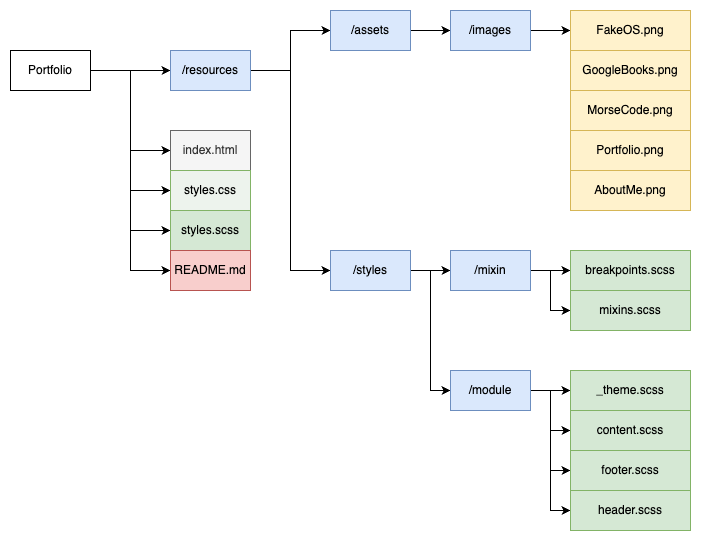

The diagram above was exported from draw.io. Its source (the exported page's mxGraphModel, read from the mxfile embedded in the PNG):
<mxGraphModel dx="1026" dy="610" grid="1" gridSize="10" guides="1" tooltips="1" connect="1" arrows="1" fold="1" page="1" pageScale="1" pageWidth="827" pageHeight="1169" math="0" shadow="0">
  <root>
    <mxCell id="0" />
    <mxCell id="1" parent="0" />
    <mxCell id="V6pCSE0XS4l6VsBbDxbF-9" style="edgeStyle=orthogonalEdgeStyle;rounded=0;orthogonalLoop=1;jettySize=auto;html=1;entryX=0;entryY=0.5;entryDx=0;entryDy=0;" edge="1" parent="1" source="V6pCSE0XS4l6VsBbDxbF-1" target="V6pCSE0XS4l6VsBbDxbF-3">
      <mxGeometry relative="1" as="geometry" />
    </mxCell>
    <mxCell id="V6pCSE0XS4l6VsBbDxbF-16" style="edgeStyle=orthogonalEdgeStyle;rounded=0;orthogonalLoop=1;jettySize=auto;html=1;entryX=0;entryY=0.5;entryDx=0;entryDy=0;" edge="1" parent="1" source="V6pCSE0XS4l6VsBbDxbF-1" target="V6pCSE0XS4l6VsBbDxbF-2">
      <mxGeometry relative="1" as="geometry" />
    </mxCell>
    <mxCell id="V6pCSE0XS4l6VsBbDxbF-17" style="edgeStyle=orthogonalEdgeStyle;rounded=0;orthogonalLoop=1;jettySize=auto;html=1;entryX=0;entryY=0.5;entryDx=0;entryDy=0;" edge="1" parent="1" source="V6pCSE0XS4l6VsBbDxbF-1" target="V6pCSE0XS4l6VsBbDxbF-4">
      <mxGeometry relative="1" as="geometry" />
    </mxCell>
    <mxCell id="V6pCSE0XS4l6VsBbDxbF-49" style="edgeStyle=orthogonalEdgeStyle;rounded=0;orthogonalLoop=1;jettySize=auto;html=1;entryX=0;entryY=0.5;entryDx=0;entryDy=0;" edge="1" parent="1" source="V6pCSE0XS4l6VsBbDxbF-1" target="V6pCSE0XS4l6VsBbDxbF-48">
      <mxGeometry relative="1" as="geometry" />
    </mxCell>
    <mxCell id="V6pCSE0XS4l6VsBbDxbF-1" value="Portfolio" style="rounded=0;whiteSpace=wrap;html=1;" vertex="1" parent="1">
      <mxGeometry x="80" y="360" width="80" height="40" as="geometry" />
    </mxCell>
    <mxCell id="V6pCSE0XS4l6VsBbDxbF-2" value="index.html" style="rounded=0;whiteSpace=wrap;html=1;fillColor=#f5f5f5;fontColor=#333333;strokeColor=#666666;" vertex="1" parent="1">
      <mxGeometry x="240" y="440" width="80" height="40" as="geometry" />
    </mxCell>
    <mxCell id="V6pCSE0XS4l6VsBbDxbF-3" value="styles.css" style="rounded=0;whiteSpace=wrap;html=1;fillColor=#edf3ed;strokeColor=#82b366;" vertex="1" parent="1">
      <mxGeometry x="240" y="480" width="80" height="40" as="geometry" />
    </mxCell>
    <mxCell id="V6pCSE0XS4l6VsBbDxbF-4" value="styles.scss" style="rounded=0;whiteSpace=wrap;html=1;fillColor=#d5e8d4;strokeColor=#82b366;" vertex="1" parent="1">
      <mxGeometry x="240" y="520" width="80" height="40" as="geometry" />
    </mxCell>
    <mxCell id="V6pCSE0XS4l6VsBbDxbF-22" style="edgeStyle=orthogonalEdgeStyle;rounded=0;orthogonalLoop=1;jettySize=auto;html=1;entryX=0;entryY=0.5;entryDx=0;entryDy=0;" edge="1" parent="1" source="V6pCSE0XS4l6VsBbDxbF-19" target="V6pCSE0XS4l6VsBbDxbF-20">
      <mxGeometry relative="1" as="geometry" />
    </mxCell>
    <mxCell id="V6pCSE0XS4l6VsBbDxbF-23" style="edgeStyle=orthogonalEdgeStyle;rounded=0;orthogonalLoop=1;jettySize=auto;html=1;entryX=0;entryY=0.5;entryDx=0;entryDy=0;" edge="1" parent="1" source="V6pCSE0XS4l6VsBbDxbF-19" target="V6pCSE0XS4l6VsBbDxbF-21">
      <mxGeometry relative="1" as="geometry" />
    </mxCell>
    <mxCell id="V6pCSE0XS4l6VsBbDxbF-24" style="edgeStyle=orthogonalEdgeStyle;rounded=0;orthogonalLoop=1;jettySize=auto;html=1;" edge="1" parent="1" source="V6pCSE0XS4l6VsBbDxbF-20">
      <mxGeometry relative="1" as="geometry">
        <mxPoint x="520" y="340" as="targetPoint" />
      </mxGeometry>
    </mxCell>
    <mxCell id="V6pCSE0XS4l6VsBbDxbF-20" value="/assets" style="rounded=0;whiteSpace=wrap;html=1;fillColor=#dae8fc;strokeColor=#6c8ebf;" vertex="1" parent="1">
      <mxGeometry x="400" y="320" width="80" height="40" as="geometry" />
    </mxCell>
    <mxCell id="V6pCSE0XS4l6VsBbDxbF-34" style="edgeStyle=orthogonalEdgeStyle;rounded=0;orthogonalLoop=1;jettySize=auto;html=1;entryX=0;entryY=0.5;entryDx=0;entryDy=0;" edge="1" parent="1" source="V6pCSE0XS4l6VsBbDxbF-21" target="V6pCSE0XS4l6VsBbDxbF-32">
      <mxGeometry relative="1" as="geometry" />
    </mxCell>
    <mxCell id="V6pCSE0XS4l6VsBbDxbF-35" style="edgeStyle=orthogonalEdgeStyle;rounded=0;orthogonalLoop=1;jettySize=auto;html=1;entryX=0;entryY=0.5;entryDx=0;entryDy=0;exitX=1;exitY=0.5;exitDx=0;exitDy=0;" edge="1" parent="1" source="V6pCSE0XS4l6VsBbDxbF-21" target="V6pCSE0XS4l6VsBbDxbF-33">
      <mxGeometry relative="1" as="geometry" />
    </mxCell>
    <mxCell id="V6pCSE0XS4l6VsBbDxbF-21" value="/styles" style="rounded=0;whiteSpace=wrap;html=1;fillColor=#dae8fc;strokeColor=#6c8ebf;" vertex="1" parent="1">
      <mxGeometry x="400" y="560" width="80" height="40" as="geometry" />
    </mxCell>
    <mxCell id="V6pCSE0XS4l6VsBbDxbF-31" style="edgeStyle=orthogonalEdgeStyle;rounded=0;orthogonalLoop=1;jettySize=auto;html=1;entryX=0;entryY=0.5;entryDx=0;entryDy=0;" edge="1" parent="1" source="V6pCSE0XS4l6VsBbDxbF-25" target="V6pCSE0XS4l6VsBbDxbF-26">
      <mxGeometry relative="1" as="geometry" />
    </mxCell>
    <mxCell id="V6pCSE0XS4l6VsBbDxbF-25" value="/images" style="rounded=0;whiteSpace=wrap;html=1;fillColor=#dae8fc;strokeColor=#6c8ebf;" vertex="1" parent="1">
      <mxGeometry x="520" y="320" width="80" height="40" as="geometry" />
    </mxCell>
    <mxCell id="V6pCSE0XS4l6VsBbDxbF-26" value="FakeOS.png" style="rounded=0;whiteSpace=wrap;html=1;fillColor=#fff2cc;strokeColor=#d6b656;" vertex="1" parent="1">
      <mxGeometry x="640" y="320" width="120" height="40" as="geometry" />
    </mxCell>
    <mxCell id="V6pCSE0XS4l6VsBbDxbF-27" value="GoogleBooks.png" style="rounded=0;whiteSpace=wrap;html=1;fillColor=#fff2cc;strokeColor=#d6b656;" vertex="1" parent="1">
      <mxGeometry x="640" y="360" width="120" height="40" as="geometry" />
    </mxCell>
    <mxCell id="V6pCSE0XS4l6VsBbDxbF-28" value="MorseCode.png" style="rounded=0;whiteSpace=wrap;html=1;fillColor=#fff2cc;strokeColor=#d6b656;" vertex="1" parent="1">
      <mxGeometry x="640" y="400" width="120" height="40" as="geometry" />
    </mxCell>
    <mxCell id="V6pCSE0XS4l6VsBbDxbF-29" value="Portfolio.png" style="rounded=0;whiteSpace=wrap;html=1;fillColor=#fff2cc;strokeColor=#d6b656;" vertex="1" parent="1">
      <mxGeometry x="640" y="440" width="120" height="40" as="geometry" />
    </mxCell>
    <mxCell id="V6pCSE0XS4l6VsBbDxbF-30" value="AboutMe.png" style="rounded=0;whiteSpace=wrap;html=1;fillColor=#fff2cc;strokeColor=#d6b656;" vertex="1" parent="1">
      <mxGeometry x="640" y="480" width="120" height="40" as="geometry" />
    </mxCell>
    <mxCell id="V6pCSE0XS4l6VsBbDxbF-38" style="edgeStyle=orthogonalEdgeStyle;rounded=0;orthogonalLoop=1;jettySize=auto;html=1;entryX=0;entryY=0.5;entryDx=0;entryDy=0;" edge="1" parent="1" source="V6pCSE0XS4l6VsBbDxbF-32" target="V6pCSE0XS4l6VsBbDxbF-36">
      <mxGeometry relative="1" as="geometry" />
    </mxCell>
    <mxCell id="V6pCSE0XS4l6VsBbDxbF-39" style="edgeStyle=orthogonalEdgeStyle;rounded=0;orthogonalLoop=1;jettySize=auto;html=1;entryX=0;entryY=0.5;entryDx=0;entryDy=0;" edge="1" parent="1" source="V6pCSE0XS4l6VsBbDxbF-32" target="V6pCSE0XS4l6VsBbDxbF-37">
      <mxGeometry relative="1" as="geometry" />
    </mxCell>
    <mxCell id="V6pCSE0XS4l6VsBbDxbF-32" value="/mixin" style="rounded=0;whiteSpace=wrap;html=1;fillColor=#dae8fc;strokeColor=#6c8ebf;" vertex="1" parent="1">
      <mxGeometry x="520" y="560" width="80" height="40" as="geometry" />
    </mxCell>
    <mxCell id="V6pCSE0XS4l6VsBbDxbF-44" style="edgeStyle=orthogonalEdgeStyle;rounded=0;orthogonalLoop=1;jettySize=auto;html=1;entryX=0;entryY=0.5;entryDx=0;entryDy=0;" edge="1" parent="1" source="V6pCSE0XS4l6VsBbDxbF-33" target="V6pCSE0XS4l6VsBbDxbF-40">
      <mxGeometry relative="1" as="geometry" />
    </mxCell>
    <mxCell id="V6pCSE0XS4l6VsBbDxbF-45" style="edgeStyle=orthogonalEdgeStyle;rounded=0;orthogonalLoop=1;jettySize=auto;html=1;entryX=0;entryY=0.5;entryDx=0;entryDy=0;" edge="1" parent="1" source="V6pCSE0XS4l6VsBbDxbF-33" target="V6pCSE0XS4l6VsBbDxbF-42">
      <mxGeometry relative="1" as="geometry" />
    </mxCell>
    <mxCell id="V6pCSE0XS4l6VsBbDxbF-46" style="edgeStyle=orthogonalEdgeStyle;rounded=0;orthogonalLoop=1;jettySize=auto;html=1;entryX=0;entryY=0.5;entryDx=0;entryDy=0;" edge="1" parent="1" source="V6pCSE0XS4l6VsBbDxbF-33" target="V6pCSE0XS4l6VsBbDxbF-41">
      <mxGeometry relative="1" as="geometry" />
    </mxCell>
    <mxCell id="V6pCSE0XS4l6VsBbDxbF-47" style="edgeStyle=orthogonalEdgeStyle;rounded=0;orthogonalLoop=1;jettySize=auto;html=1;entryX=0;entryY=0.5;entryDx=0;entryDy=0;" edge="1" parent="1" source="V6pCSE0XS4l6VsBbDxbF-33" target="V6pCSE0XS4l6VsBbDxbF-43">
      <mxGeometry relative="1" as="geometry" />
    </mxCell>
    <mxCell id="V6pCSE0XS4l6VsBbDxbF-33" value="/module" style="rounded=0;whiteSpace=wrap;html=1;fillColor=#dae8fc;strokeColor=#6c8ebf;" vertex="1" parent="1">
      <mxGeometry x="520" y="680" width="80" height="40" as="geometry" />
    </mxCell>
    <mxCell id="V6pCSE0XS4l6VsBbDxbF-36" value="breakpoints.scss" style="rounded=0;whiteSpace=wrap;html=1;fillColor=#d5e8d4;strokeColor=#82b366;" vertex="1" parent="1">
      <mxGeometry x="640" y="560" width="120" height="40" as="geometry" />
    </mxCell>
    <mxCell id="V6pCSE0XS4l6VsBbDxbF-37" value="mixins.scss" style="rounded=0;whiteSpace=wrap;html=1;fillColor=#d5e8d4;strokeColor=#82b366;" vertex="1" parent="1">
      <mxGeometry x="640" y="600" width="120" height="40" as="geometry" />
    </mxCell>
    <mxCell id="V6pCSE0XS4l6VsBbDxbF-40" value="_theme.scss" style="rounded=0;whiteSpace=wrap;html=1;fillColor=#d5e8d4;strokeColor=#82b366;" vertex="1" parent="1">
      <mxGeometry x="640" y="680" width="120" height="40" as="geometry" />
    </mxCell>
    <mxCell id="V6pCSE0XS4l6VsBbDxbF-41" value="footer.scss" style="rounded=0;whiteSpace=wrap;html=1;fillColor=#d5e8d4;strokeColor=#82b366;" vertex="1" parent="1">
      <mxGeometry x="640" y="760" width="120" height="40" as="geometry" />
    </mxCell>
    <mxCell id="V6pCSE0XS4l6VsBbDxbF-42" value="content.scss" style="rounded=0;whiteSpace=wrap;html=1;fillColor=#d5e8d4;strokeColor=#82b366;" vertex="1" parent="1">
      <mxGeometry x="640" y="720" width="120" height="40" as="geometry" />
    </mxCell>
    <mxCell id="V6pCSE0XS4l6VsBbDxbF-43" value="header.scss" style="rounded=0;whiteSpace=wrap;html=1;fillColor=#d5e8d4;strokeColor=#82b366;" vertex="1" parent="1">
      <mxGeometry x="640" y="800" width="120" height="40" as="geometry" />
    </mxCell>
    <mxCell id="V6pCSE0XS4l6VsBbDxbF-48" value="README.md" style="rounded=0;whiteSpace=wrap;html=1;fillColor=#f8cecc;strokeColor=#b85450;" vertex="1" parent="1">
      <mxGeometry x="240" y="560" width="80" height="40" as="geometry" />
    </mxCell>
    <mxCell id="V6pCSE0XS4l6VsBbDxbF-50" value="" style="edgeStyle=orthogonalEdgeStyle;rounded=0;orthogonalLoop=1;jettySize=auto;html=1;" edge="1" parent="1" source="V6pCSE0XS4l6VsBbDxbF-1" target="V6pCSE0XS4l6VsBbDxbF-19">
      <mxGeometry relative="1" as="geometry">
        <mxPoint x="280" y="380" as="targetPoint" />
        <mxPoint x="160" y="380" as="sourcePoint" />
      </mxGeometry>
    </mxCell>
    <mxCell id="V6pCSE0XS4l6VsBbDxbF-19" value="/resources" style="rounded=0;whiteSpace=wrap;html=1;fillColor=#dae8fc;strokeColor=#6c8ebf;" vertex="1" parent="1">
      <mxGeometry x="240" y="360" width="80" height="40" as="geometry" />
    </mxCell>
  </root>
</mxGraphModel>